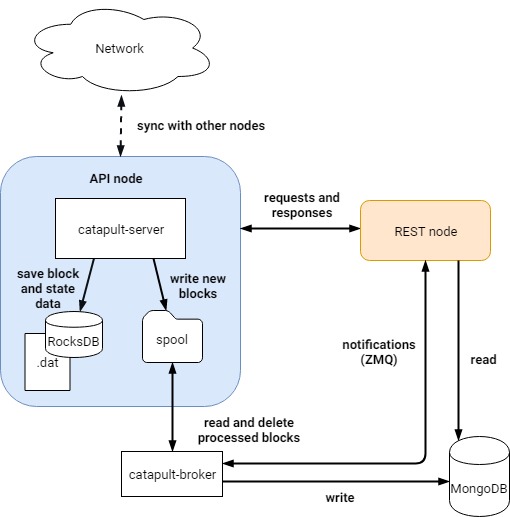

The diagram above was exported from draw.io. Its source (the exported page's mxGraphModel, read from the mxfile embedded in the PNG):
<mxGraphModel dx="1422" dy="1965" grid="1" gridSize="10" guides="1" tooltips="1" connect="1" arrows="1" fold="1" page="1" pageScale="1" pageWidth="827" pageHeight="1169" math="0" shadow="0">
  <root>
    <mxCell id="FEajw4ZUJqa1jDOVFzgZ-0" />
    <mxCell id="FEajw4ZUJqa1jDOVFzgZ-1" parent="FEajw4ZUJqa1jDOVFzgZ-0" />
    <mxCell id="SN-88Drg_d9u4YqXFsJ2-0" value="" style="rounded=1;whiteSpace=wrap;html=1;fontSize=13;fillColor=#dae8fc;strokeColor=#6c8ebf;fontFamily=Roboto;" parent="FEajw4ZUJqa1jDOVFzgZ-1" vertex="1">
      <mxGeometry x="130" y="140" width="240" height="250" as="geometry" />
    </mxCell>
    <mxCell id="OPXLrkVWXUnsThZsvlcv-3" style="rounded=0;orthogonalLoop=1;jettySize=auto;html=1;startArrow=blockThin;startFill=1;endArrow=blockThin;endFill=1;strokeWidth=2;fontFamily=Roboto;fontSize=13;exitX=0.5;exitY=1;exitDx=0;exitDy=0;exitPerimeter=0;entryX=0.5;entryY=0;entryDx=0;entryDy=0;" parent="FEajw4ZUJqa1jDOVFzgZ-1" source="SN-88Drg_d9u4YqXFsJ2-9" target="OPXLrkVWXUnsThZsvlcv-2" edge="1">
      <mxGeometry relative="1" as="geometry">
        <mxPoint x="300" y="350" as="sourcePoint" />
        <mxPoint x="400" y="436" as="targetPoint" />
      </mxGeometry>
    </mxCell>
    <mxCell id="SN-88Drg_d9u4YqXFsJ2-1" value=".dat" style="whiteSpace=wrap;html=1;shape=mxgraph.basic.document;fontSize=13;fontFamily=Roboto;" parent="FEajw4ZUJqa1jDOVFzgZ-1" vertex="1">
      <mxGeometry x="154.5" y="317" width="45" height="57" as="geometry" />
    </mxCell>
    <mxCell id="SN-88Drg_d9u4YqXFsJ2-2" value="&lt;font style=&quot;font-size: 13px;&quot;&gt;RocksDB&lt;/font&gt;" style="shape=cylinder;whiteSpace=wrap;html=1;boundedLbl=1;backgroundOutline=1;fontSize=13;fontFamily=Roboto;" parent="FEajw4ZUJqa1jDOVFzgZ-1" vertex="1">
      <mxGeometry x="175" y="295" width="57" height="46" as="geometry" />
    </mxCell>
    <mxCell id="SN-88Drg_d9u4YqXFsJ2-3" value="API node" style="text;html=1;strokeColor=none;fillColor=none;align=center;verticalAlign=middle;whiteSpace=wrap;rounded=0;fontSize=13;fontFamily=Roboto;fontStyle=1" parent="FEajw4ZUJqa1jDOVFzgZ-1" vertex="1">
      <mxGeometry x="196" y="151" width="100" height="20" as="geometry" />
    </mxCell>
    <mxCell id="SN-88Drg_d9u4YqXFsJ2-6" value="" style="endArrow=none;html=1;strokeColor=#0C0F14;strokeWidth=2;fontSize=13;startArrow=blockThin;startFill=1;fontFamily=Roboto;" parent="FEajw4ZUJqa1jDOVFzgZ-1" source="SN-88Drg_d9u4YqXFsJ2-2" edge="1">
      <mxGeometry width="50" height="50" relative="1" as="geometry">
        <mxPoint x="204" y="300" as="sourcePoint" />
        <mxPoint x="224" y="240" as="targetPoint" />
      </mxGeometry>
    </mxCell>
    <mxCell id="SN-88Drg_d9u4YqXFsJ2-7" value="save block and state data" style="text;html=1;strokeColor=none;fillColor=none;align=center;verticalAlign=middle;whiteSpace=wrap;rounded=0;fontFamily=Roboto;fontSize=13;fontStyle=1" parent="FEajw4ZUJqa1jDOVFzgZ-1" vertex="1">
      <mxGeometry x="137.5" y="261" width="80" height="20" as="geometry" />
    </mxCell>
    <mxCell id="SN-88Drg_d9u4YqXFsJ2-10" style="rounded=0;orthogonalLoop=1;jettySize=auto;html=1;exitX=0.75;exitY=1;exitDx=0;exitDy=0;startArrow=none;startFill=0;endArrow=blockThin;endFill=1;strokeWidth=2;fontFamily=Roboto;fontSize=13;" parent="FEajw4ZUJqa1jDOVFzgZ-1" source="SN-88Drg_d9u4YqXFsJ2-8" target="SN-88Drg_d9u4YqXFsJ2-9" edge="1">
      <mxGeometry relative="1" as="geometry" />
    </mxCell>
    <mxCell id="SN-88Drg_d9u4YqXFsJ2-8" value="catapult-server" style="rounded=0;whiteSpace=wrap;html=1;fontSize=13;fontFamily=Roboto;fontStyle=0" parent="FEajw4ZUJqa1jDOVFzgZ-1" vertex="1">
      <mxGeometry x="185" y="182" width="130" height="60" as="geometry" />
    </mxCell>
    <mxCell id="SN-88Drg_d9u4YqXFsJ2-9" value="" style="shadow=0;dashed=0;html=1;labelPosition=center;verticalLabelPosition=bottom;verticalAlign=top;align=center;shape=mxgraph.mscae.enterprise.folder;fontFamily=Roboto;fontSize=13;" parent="FEajw4ZUJqa1jDOVFzgZ-1" vertex="1">
      <mxGeometry x="272" y="294" width="60" height="52" as="geometry" />
    </mxCell>
    <mxCell id="SN-88Drg_d9u4YqXFsJ2-11" value="spool" style="text;html=1;strokeColor=none;fillColor=none;align=center;verticalAlign=middle;whiteSpace=wrap;rounded=0;fontFamily=Roboto;fontSize=13;" parent="FEajw4ZUJqa1jDOVFzgZ-1" vertex="1">
      <mxGeometry x="282" y="312" width="40" height="20" as="geometry" />
    </mxCell>
    <mxCell id="m5KjKi9Z0LmwnZt4TG8c-1" value="write new blocks" style="text;html=1;strokeColor=none;fillColor=none;align=center;verticalAlign=middle;whiteSpace=wrap;rounded=0;fontFamily=Roboto;fontSize=13;fontStyle=1" parent="FEajw4ZUJqa1jDOVFzgZ-1" vertex="1">
      <mxGeometry x="289" y="218.5" width="78" height="101" as="geometry" />
    </mxCell>
    <mxCell id="m5KjKi9Z0LmwnZt4TG8c-4" style="rounded=0;orthogonalLoop=1;jettySize=auto;html=1;startArrow=blockThin;startFill=1;endArrow=blockThin;endFill=1;strokeWidth=2;fontFamily=Roboto;fontSize=13;entryX=0;entryY=0.5;entryDx=0;entryDy=0;" parent="FEajw4ZUJqa1jDOVFzgZ-1" edge="1">
      <mxGeometry relative="1" as="geometry">
        <mxPoint x="370" y="212" as="sourcePoint" />
        <mxPoint x="490" y="212" as="targetPoint" />
      </mxGeometry>
    </mxCell>
    <mxCell id="m5KjKi9Z0LmwnZt4TG8c-6" value="requests and responses" style="text;html=1;strokeColor=none;fillColor=none;align=center;verticalAlign=middle;whiteSpace=wrap;rounded=0;fontFamily=Roboto;fontSize=13;fontStyle=1" parent="FEajw4ZUJqa1jDOVFzgZ-1" vertex="1">
      <mxGeometry x="392" y="178" width="80" height="20" as="geometry" />
    </mxCell>
    <mxCell id="OPXLrkVWXUnsThZsvlcv-1" value="REST node" style="rounded=1;whiteSpace=wrap;html=1;fontSize=13;fontFamily=Roboto;fontStyle=0;fillColor=#ffe6cc;strokeColor=#d79b00;" parent="FEajw4ZUJqa1jDOVFzgZ-1" vertex="1">
      <mxGeometry x="490" y="184" width="130" height="60" as="geometry" />
    </mxCell>
    <mxCell id="OPXLrkVWXUnsThZsvlcv-2" value="catapult-broker" style="rounded=0;whiteSpace=wrap;html=1;fontSize=13;fontFamily=Roboto;fontStyle=0" parent="FEajw4ZUJqa1jDOVFzgZ-1" vertex="1">
      <mxGeometry x="251" y="435" width="101" height="45" as="geometry" />
    </mxCell>
    <mxCell id="WHZzA69itcivQChz0-uZ-3" value="read and delete processed blocks" style="text;html=1;strokeColor=none;fillColor=none;align=center;verticalAlign=middle;whiteSpace=wrap;rounded=0;fontFamily=Roboto;fontSize=13;fontStyle=1" parent="FEajw4ZUJqa1jDOVFzgZ-1" vertex="1">
      <mxGeometry x="315" y="379" width="128" height="68" as="geometry" />
    </mxCell>
    <mxCell id="kwdsVKbwmiJgV_PlA9C5-0" value="MongoDB" style="shape=cylinder;whiteSpace=wrap;html=1;boundedLbl=1;backgroundOutline=1;fontFamily=Roboto;fontSize=13;" parent="FEajw4ZUJqa1jDOVFzgZ-1" vertex="1">
      <mxGeometry x="579" y="420" width="60" height="80" as="geometry" />
    </mxCell>
    <mxCell id="7BFJmptNW8YwZBkYj4Uc-2" style="rounded=0;orthogonalLoop=1;jettySize=auto;html=1;startArrow=blockThin;startFill=1;endArrow=none;endFill=0;strokeWidth=2;fontFamily=Roboto;fontSize=13;entryX=1;entryY=0.5;entryDx=0;entryDy=0;" parent="FEajw4ZUJqa1jDOVFzgZ-1" edge="1">
      <mxGeometry relative="1" as="geometry">
        <mxPoint x="579" y="465" as="sourcePoint" />
        <mxPoint x="352" y="465" as="targetPoint" />
      </mxGeometry>
    </mxCell>
    <mxCell id="7BFJmptNW8YwZBkYj4Uc-3" value="write" style="text;html=1;strokeColor=none;fillColor=none;align=center;verticalAlign=middle;whiteSpace=wrap;rounded=0;fontFamily=Roboto;fontSize=13;fontStyle=1" parent="FEajw4ZUJqa1jDOVFzgZ-1" vertex="1">
      <mxGeometry x="404.5" y="463.5" width="130" height="33" as="geometry" />
    </mxCell>
    <mxCell id="7BFJmptNW8YwZBkYj4Uc-4" style="rounded=1;orthogonalLoop=1;jettySize=auto;html=1;startArrow=blockThin;startFill=1;endArrow=blockThin;endFill=1;strokeWidth=2;fontFamily=Roboto;fontSize=13;exitX=0.5;exitY=1;exitDx=0;exitDy=0;edgeStyle=orthogonalEdgeStyle;" parent="FEajw4ZUJqa1jDOVFzgZ-1" source="OPXLrkVWXUnsThZsvlcv-1" edge="1">
      <mxGeometry relative="1" as="geometry">
        <mxPoint x="543" y="469" as="sourcePoint" />
        <mxPoint x="352" y="447" as="targetPoint" />
        <Array as="points">
          <mxPoint x="555" y="447" />
        </Array>
      </mxGeometry>
    </mxCell>
    <mxCell id="7BFJmptNW8YwZBkYj4Uc-5" value="notifications (ZMQ)" style="text;html=1;strokeColor=none;fillColor=none;align=center;verticalAlign=middle;whiteSpace=wrap;rounded=0;fontFamily=Roboto;fontSize=13;fontStyle=1" parent="FEajw4ZUJqa1jDOVFzgZ-1" vertex="1">
      <mxGeometry x="489" y="324.5" width="40" height="20" as="geometry" />
    </mxCell>
    <mxCell id="6WOPw077yIgt4Hzf26U--1" style="rounded=0;orthogonalLoop=1;jettySize=auto;html=1;startArrow=none;startFill=0;endArrow=blockThin;endFill=1;strokeWidth=2;fontFamily=Roboto;fontSize=13;entryX=0.15;entryY=0.05;entryDx=0;entryDy=0;entryPerimeter=0;exitX=0.75;exitY=1;exitDx=0;exitDy=0;" parent="FEajw4ZUJqa1jDOVFzgZ-1" source="OPXLrkVWXUnsThZsvlcv-1" target="kwdsVKbwmiJgV_PlA9C5-0" edge="1">
      <mxGeometry relative="1" as="geometry">
        <mxPoint x="380" y="222" as="sourcePoint" />
        <mxPoint x="500" y="222" as="targetPoint" />
      </mxGeometry>
    </mxCell>
    <mxCell id="6WOPw077yIgt4Hzf26U--2" value="read" style="text;html=1;strokeColor=none;fillColor=none;align=center;verticalAlign=middle;whiteSpace=wrap;rounded=0;fontFamily=Roboto;fontSize=13;fontStyle=1" parent="FEajw4ZUJqa1jDOVFzgZ-1" vertex="1">
      <mxGeometry x="591" y="308" width="43" height="68" as="geometry" />
    </mxCell>
    <mxCell id="7nB1elRgND_oH-3hvqFw-0" value="" style="endArrow=blockThin;startArrow=blockThin;html=1;dashed=1;strokeColor=#0C0F14;strokeWidth=2;fontSize=13;exitX=0.5;exitY=0;exitDx=0;exitDy=0;entryX=0.51;entryY=1;entryDx=0;entryDy=0;entryPerimeter=0;fontFamily=Roboto;startFill=1;endFill=1;" parent="FEajw4ZUJqa1jDOVFzgZ-1" edge="1">
      <mxGeometry width="50" height="50" relative="1" as="geometry">
        <mxPoint x="250" y="140" as="sourcePoint" />
        <mxPoint x="251" y="79" as="targetPoint" />
      </mxGeometry>
    </mxCell>
    <mxCell id="7nB1elRgND_oH-3hvqFw-1" value="&lt;b&gt;sync with other nodes&lt;/b&gt;" style="text;html=1;resizable=0;points=[];autosize=1;align=left;verticalAlign=top;spacingTop=-4;fontSize=13;fontFamily=Roboto;" parent="FEajw4ZUJqa1jDOVFzgZ-1" vertex="1">
      <mxGeometry x="265" y="99" width="150" height="20" as="geometry" />
    </mxCell>
    <mxCell id="V_utfVGs69EwQu-u20m0-0" value="Network" style="ellipse;shape=cloud;whiteSpace=wrap;html=1;fontSize=13;fontFamily=Roboto;" parent="FEajw4ZUJqa1jDOVFzgZ-1" vertex="1">
      <mxGeometry x="151.5" y="-16" width="195" height="95" as="geometry" />
    </mxCell>
  </root>
</mxGraphModel>